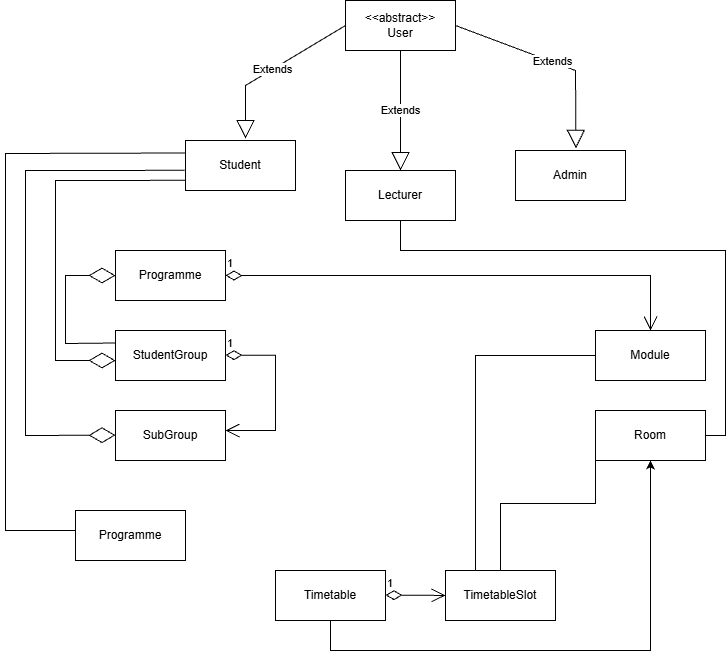

The diagram above was exported from draw.io. Its source (the exported page's mxGraphModel, read from the mxfile embedded in the PNG):
<mxGraphModel dx="2328" dy="791" grid="0" gridSize="10" guides="1" tooltips="1" connect="1" arrows="1" fold="1" page="1" pageScale="1" pageWidth="827" pageHeight="1169" math="0" shadow="0">
  <root>
    <mxCell id="0" />
    <mxCell id="1" parent="0" />
    <mxCell id="wSgNqr8XQmErK9hALJgt-2" value="&amp;lt;&amp;lt;abstract&amp;gt;&amp;gt;&lt;div&gt;User&lt;/div&gt;" style="html=1;whiteSpace=wrap;" parent="1" vertex="1">
      <mxGeometry x="-30" y="100" width="110" height="50" as="geometry" />
    </mxCell>
    <mxCell id="wSgNqr8XQmErK9hALJgt-3" value="Student" style="html=1;whiteSpace=wrap;" parent="1" vertex="1">
      <mxGeometry x="-190" y="240" width="110" height="50" as="geometry" />
    </mxCell>
    <mxCell id="wSgNqr8XQmErK9hALJgt-4" value="Lecturer" style="html=1;whiteSpace=wrap;" parent="1" vertex="1">
      <mxGeometry x="-30" y="270" width="110" height="50" as="geometry" />
    </mxCell>
    <mxCell id="wSgNqr8XQmErK9hALJgt-5" value="Admin" style="html=1;whiteSpace=wrap;" parent="1" vertex="1">
      <mxGeometry x="140" y="250" width="110" height="50" as="geometry" />
    </mxCell>
    <mxCell id="wSgNqr8XQmErK9hALJgt-6" value="Programme" style="html=1;whiteSpace=wrap;" parent="1" vertex="1">
      <mxGeometry x="-260" y="350" width="110" height="50" as="geometry" />
    </mxCell>
    <mxCell id="wSgNqr8XQmErK9hALJgt-7" value="Module" style="html=1;whiteSpace=wrap;" parent="1" vertex="1">
      <mxGeometry x="220" y="430" width="110" height="50" as="geometry" />
    </mxCell>
    <mxCell id="wSgNqr8XQmErK9hALJgt-8" value="Room" style="html=1;whiteSpace=wrap;" parent="1" vertex="1">
      <mxGeometry x="220" y="510" width="110" height="50" as="geometry" />
    </mxCell>
    <mxCell id="wSgNqr8XQmErK9hALJgt-9" value="StudentGroup" style="html=1;whiteSpace=wrap;" parent="1" vertex="1">
      <mxGeometry x="-260" y="430" width="110" height="50" as="geometry" />
    </mxCell>
    <mxCell id="wSgNqr8XQmErK9hALJgt-10" value="SubGroup" style="html=1;whiteSpace=wrap;" parent="1" vertex="1">
      <mxGeometry x="-260" y="510" width="110" height="50" as="geometry" />
    </mxCell>
    <mxCell id="wSgNqr8XQmErK9hALJgt-11" value="TimetableSlot" style="html=1;whiteSpace=wrap;" parent="1" vertex="1">
      <mxGeometry x="70" y="670" width="110" height="50" as="geometry" />
    </mxCell>
    <mxCell id="A3TZRh36siFNvbWf0nwU-1" style="edgeStyle=orthogonalEdgeStyle;rounded=0;orthogonalLoop=1;jettySize=auto;html=1;entryX=0.5;entryY=1;entryDx=0;entryDy=0;" edge="1" parent="1" source="wSgNqr8XQmErK9hALJgt-12" target="wSgNqr8XQmErK9hALJgt-8">
      <mxGeometry relative="1" as="geometry">
        <mxPoint x="-45" y="600" as="targetPoint" />
        <Array as="points">
          <mxPoint x="-45" y="750" />
          <mxPoint x="275" y="750" />
        </Array>
      </mxGeometry>
    </mxCell>
    <mxCell id="wSgNqr8XQmErK9hALJgt-12" value="Timetable" style="html=1;whiteSpace=wrap;" parent="1" vertex="1">
      <mxGeometry x="-100" y="670" width="110" height="50" as="geometry" />
    </mxCell>
    <mxCell id="wSgNqr8XQmErK9hALJgt-13" value="Extends" style="endArrow=block;endSize=16;endFill=0;html=1;rounded=0;entryX=0.546;entryY=-0.036;entryDx=0;entryDy=0;entryPerimeter=0;exitX=0;exitY=0.5;exitDx=0;exitDy=0;" parent="1" source="wSgNqr8XQmErK9hALJgt-2" target="wSgNqr8XQmErK9hALJgt-3" edge="1">
      <mxGeometry width="160" relative="1" as="geometry">
        <mxPoint x="-30" y="180" as="sourcePoint" />
        <mxPoint x="110" y="460" as="targetPoint" />
        <Array as="points">
          <mxPoint x="-130" y="185" />
        </Array>
      </mxGeometry>
    </mxCell>
    <mxCell id="wSgNqr8XQmErK9hALJgt-14" value="Extends" style="endArrow=block;endSize=16;endFill=0;html=1;rounded=0;exitX=1;exitY=0.5;exitDx=0;exitDy=0;entryX=0.55;entryY=-0.043;entryDx=0;entryDy=0;entryPerimeter=0;" parent="1" source="wSgNqr8XQmErK9hALJgt-2" target="wSgNqr8XQmErK9hALJgt-5" edge="1">
      <mxGeometry width="160" relative="1" as="geometry">
        <mxPoint x="-80" y="370" as="sourcePoint" />
        <mxPoint x="80" y="370" as="targetPoint" />
        <Array as="points">
          <mxPoint x="200" y="170" />
        </Array>
      </mxGeometry>
    </mxCell>
    <mxCell id="wSgNqr8XQmErK9hALJgt-15" value="Extends" style="endArrow=block;endSize=16;endFill=0;html=1;rounded=0;exitX=0.5;exitY=1;exitDx=0;exitDy=0;" parent="1" source="wSgNqr8XQmErK9hALJgt-2" target="wSgNqr8XQmErK9hALJgt-4" edge="1">
      <mxGeometry width="160" relative="1" as="geometry">
        <mxPoint x="-80" y="370" as="sourcePoint" />
        <mxPoint x="80" y="370" as="targetPoint" />
      </mxGeometry>
    </mxCell>
    <mxCell id="wSgNqr8XQmErK9hALJgt-16" value="1" style="endArrow=open;html=1;endSize=12;startArrow=diamondThin;startSize=14;startFill=0;edgeStyle=orthogonalEdgeStyle;align=left;verticalAlign=bottom;rounded=0;exitX=1;exitY=0.5;exitDx=0;exitDy=0;" parent="1" source="wSgNqr8XQmErK9hALJgt-6" target="wSgNqr8XQmErK9hALJgt-7" edge="1">
      <mxGeometry x="-1" y="3" relative="1" as="geometry">
        <mxPoint x="-80" y="440" as="sourcePoint" />
        <mxPoint x="80" y="440" as="targetPoint" />
      </mxGeometry>
    </mxCell>
    <mxCell id="wSgNqr8XQmErK9hALJgt-18" value="" style="endArrow=diamondThin;endFill=0;endSize=24;html=1;rounded=0;entryX=0;entryY=0.5;entryDx=0;entryDy=0;exitX=0;exitY=0.25;exitDx=0;exitDy=0;" parent="1" source="wSgNqr8XQmErK9hALJgt-9" target="wSgNqr8XQmErK9hALJgt-6" edge="1">
      <mxGeometry width="160" relative="1" as="geometry">
        <mxPoint x="-310" y="500" as="sourcePoint" />
        <mxPoint x="-270" y="410" as="targetPoint" />
        <Array as="points">
          <mxPoint x="-310" y="443" />
          <mxPoint x="-310" y="375" />
        </Array>
      </mxGeometry>
    </mxCell>
    <mxCell id="wSgNqr8XQmErK9hALJgt-19" value="1" style="endArrow=open;html=1;endSize=12;startArrow=diamondThin;startSize=14;startFill=0;edgeStyle=orthogonalEdgeStyle;align=left;verticalAlign=bottom;rounded=0;entryX=1;entryY=0.4;entryDx=0;entryDy=0;entryPerimeter=0;" parent="1" target="wSgNqr8XQmErK9hALJgt-10" edge="1">
      <mxGeometry x="-1" y="3" relative="1" as="geometry">
        <mxPoint x="-150" y="454.66" as="sourcePoint" />
        <mxPoint x="10" y="454.66" as="targetPoint" />
        <Array as="points">
          <mxPoint x="-100" y="455" />
          <mxPoint x="-100" y="530" />
        </Array>
      </mxGeometry>
    </mxCell>
    <mxCell id="wSgNqr8XQmErK9hALJgt-20" value="" style="endArrow=diamondThin;endFill=0;endSize=24;html=1;rounded=0;exitX=-0.004;exitY=0.795;exitDx=0;exitDy=0;exitPerimeter=0;" parent="1" source="wSgNqr8XQmErK9hALJgt-3" edge="1">
      <mxGeometry width="160" relative="1" as="geometry">
        <mxPoint x="-420" y="460" as="sourcePoint" />
        <mxPoint x="-260" y="460" as="targetPoint" />
        <Array as="points">
          <mxPoint x="-260" y="280" />
          <mxPoint x="-320" y="280" />
          <mxPoint x="-320" y="360" />
          <mxPoint x="-320" y="460" />
        </Array>
      </mxGeometry>
    </mxCell>
    <mxCell id="wSgNqr8XQmErK9hALJgt-21" value="" style="endArrow=diamondThin;endFill=0;endSize=24;html=1;rounded=0;exitX=-0.007;exitY=0.595;exitDx=0;exitDy=0;exitPerimeter=0;" parent="1" source="wSgNqr8XQmErK9hALJgt-3" edge="1">
      <mxGeometry width="160" relative="1" as="geometry">
        <mxPoint x="-420" y="535" as="sourcePoint" />
        <mxPoint x="-260" y="534.66" as="targetPoint" />
        <Array as="points">
          <mxPoint x="-270" y="270" />
          <mxPoint x="-350" y="270" />
          <mxPoint x="-350" y="420" />
          <mxPoint x="-350" y="535" />
        </Array>
      </mxGeometry>
    </mxCell>
    <mxCell id="wSgNqr8XQmErK9hALJgt-22" value="1" style="endArrow=open;html=1;endSize=12;startArrow=diamondThin;startSize=14;startFill=0;edgeStyle=orthogonalEdgeStyle;align=left;verticalAlign=bottom;rounded=0;" parent="1" edge="1">
      <mxGeometry x="-1" y="3" relative="1" as="geometry">
        <mxPoint x="10" y="694.66" as="sourcePoint" />
        <mxPoint x="70" y="695" as="targetPoint" />
      </mxGeometry>
    </mxCell>
    <mxCell id="A3TZRh36siFNvbWf0nwU-4" value="Programme" style="html=1;whiteSpace=wrap;" vertex="1" parent="1">
      <mxGeometry x="-300" y="610" width="110" height="50" as="geometry" />
    </mxCell>
    <mxCell id="EYCyLW57ePNMN2D15pYB-2" value="" style="endArrow=none;html=1;edgeStyle=orthogonalEdgeStyle;rounded=0;exitX=0.5;exitY=0;exitDx=0;exitDy=0;" edge="1" parent="1" source="wSgNqr8XQmErK9hALJgt-11">
      <mxGeometry relative="1" as="geometry">
        <mxPoint x="60" y="534.5" as="sourcePoint" />
        <mxPoint x="220" y="535" as="targetPoint" />
      </mxGeometry>
    </mxCell>
    <mxCell id="A3TZRh36siFNvbWf0nwU-7" value="" style="endArrow=none;html=1;rounded=0;exitX=0.5;exitY=1;exitDx=0;exitDy=0;entryX=1;entryY=0.5;entryDx=0;entryDy=0;" edge="1" parent="1" source="wSgNqr8XQmErK9hALJgt-4" target="wSgNqr8XQmErK9hALJgt-8">
      <mxGeometry width="50" height="50" relative="1" as="geometry">
        <mxPoint x="120" y="430" as="sourcePoint" />
        <mxPoint x="350" y="540" as="targetPoint" />
        <Array as="points">
          <mxPoint x="25" y="350" />
          <mxPoint x="350" y="350" />
          <mxPoint x="350" y="535" />
        </Array>
      </mxGeometry>
    </mxCell>
    <mxCell id="A3TZRh36siFNvbWf0nwU-8" value="" style="endArrow=none;html=1;rounded=0;entryX=0;entryY=0.25;entryDx=0;entryDy=0;exitX=0;exitY=0.4;exitDx=0;exitDy=0;exitPerimeter=0;" edge="1" parent="1" source="A3TZRh36siFNvbWf0nwU-4" target="wSgNqr8XQmErK9hALJgt-3">
      <mxGeometry width="50" height="50" relative="1" as="geometry">
        <mxPoint x="-260" y="640" as="sourcePoint" />
        <mxPoint y="220" as="targetPoint" />
        <Array as="points">
          <mxPoint x="-370" y="630" />
          <mxPoint x="-370" y="253" />
        </Array>
      </mxGeometry>
    </mxCell>
    <mxCell id="N8D3MEF1Pk_vRleTEl8q-5" value="" style="endArrow=none;html=1;rounded=0;entryX=0;entryY=0.5;entryDx=0;entryDy=0;" edge="1" parent="1" target="wSgNqr8XQmErK9hALJgt-7">
      <mxGeometry width="50" height="50" relative="1" as="geometry">
        <mxPoint x="100" y="670" as="sourcePoint" />
        <mxPoint x="110" y="480" as="targetPoint" />
        <Array as="points">
          <mxPoint x="100" y="560" />
          <mxPoint x="100" y="455" />
        </Array>
      </mxGeometry>
    </mxCell>
  </root>
</mxGraphModel>